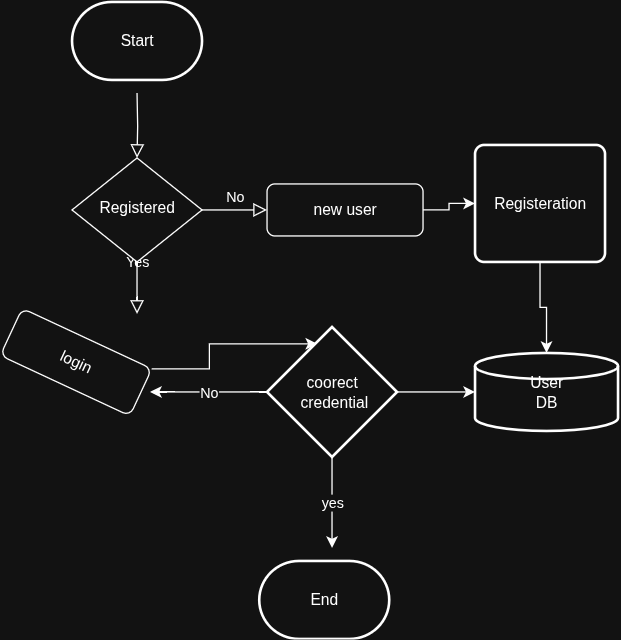

The diagram above was exported from draw.io. Its source (the exported page's mxGraphModel, read from the mxfile embedded in the PNG):
<mxGraphModel dx="1426" dy="825" grid="1" gridSize="10" guides="1" tooltips="1" connect="1" arrows="1" fold="1" page="1" pageScale="1" pageWidth="827" pageHeight="1169" math="0" shadow="0">
  <root>
    <mxCell id="0" />
    <mxCell id="1" parent="0" />
    <mxCell id="1zHoZXMRtudXZHXgKRmf-1" value="" style="rounded=0;html=1;jettySize=auto;orthogonalLoop=1;fontSize=11;endArrow=block;endFill=0;endSize=8;strokeWidth=1;shadow=0;labelBackgroundColor=none;edgeStyle=orthogonalEdgeStyle;" edge="1" parent="1" target="1zHoZXMRtudXZHXgKRmf-4">
      <mxGeometry relative="1" as="geometry">
        <mxPoint x="251.90929352182974" y="240" as="sourcePoint" />
      </mxGeometry>
    </mxCell>
    <mxCell id="1zHoZXMRtudXZHXgKRmf-2" value="Yes" style="rounded=0;html=1;jettySize=auto;orthogonalLoop=1;fontSize=11;endArrow=block;endFill=0;endSize=8;strokeWidth=1;shadow=0;labelBackgroundColor=none;edgeStyle=orthogonalEdgeStyle;" edge="1" parent="1" source="1zHoZXMRtudXZHXgKRmf-4">
      <mxGeometry y="20" relative="1" as="geometry">
        <mxPoint as="offset" />
        <mxPoint x="251.90929352182974" y="410" as="targetPoint" />
      </mxGeometry>
    </mxCell>
    <mxCell id="1zHoZXMRtudXZHXgKRmf-3" value="No" style="edgeStyle=orthogonalEdgeStyle;rounded=0;html=1;jettySize=auto;orthogonalLoop=1;fontSize=11;endArrow=block;endFill=0;endSize=8;strokeWidth=1;shadow=0;labelBackgroundColor=none;" edge="1" parent="1" source="1zHoZXMRtudXZHXgKRmf-4" target="1zHoZXMRtudXZHXgKRmf-6">
      <mxGeometry y="10" relative="1" as="geometry">
        <mxPoint as="offset" />
      </mxGeometry>
    </mxCell>
    <mxCell id="1zHoZXMRtudXZHXgKRmf-4" value="Registered" style="rhombus;whiteSpace=wrap;html=1;shadow=0;fontFamily=Helvetica;fontSize=12;align=center;strokeWidth=1;spacing=6;spacingTop=-4;" vertex="1" parent="1">
      <mxGeometry x="201.90929352182974" y="290" width="100" height="80" as="geometry" />
    </mxCell>
    <mxCell id="1zHoZXMRtudXZHXgKRmf-5" style="edgeStyle=orthogonalEdgeStyle;rounded=0;orthogonalLoop=1;jettySize=auto;html=1;entryX=0;entryY=0.5;entryDx=0;entryDy=0;" edge="1" parent="1" source="1zHoZXMRtudXZHXgKRmf-6" target="1zHoZXMRtudXZHXgKRmf-11">
      <mxGeometry relative="1" as="geometry" />
    </mxCell>
    <mxCell id="1zHoZXMRtudXZHXgKRmf-6" value="new user" style="rounded=1;whiteSpace=wrap;html=1;fontSize=12;glass=0;strokeWidth=1;shadow=0;" vertex="1" parent="1">
      <mxGeometry x="351.90929352182974" y="310" width="120" height="40" as="geometry" />
    </mxCell>
    <mxCell id="1zHoZXMRtudXZHXgKRmf-7" style="edgeStyle=orthogonalEdgeStyle;rounded=0;orthogonalLoop=1;jettySize=auto;html=1;exitX=0;exitY=1;exitDx=0;exitDy=0;entryX=0.386;entryY=0.13;entryDx=0;entryDy=0;entryPerimeter=0;" edge="1" parent="1" source="1zHoZXMRtudXZHXgKRmf-8" target="1zHoZXMRtudXZHXgKRmf-15">
      <mxGeometry relative="1" as="geometry">
        <mxPoint x="391.90929352182974" y="410" as="targetPoint" />
      </mxGeometry>
    </mxCell>
    <mxCell id="1zHoZXMRtudXZHXgKRmf-8" value="login" style="rounded=1;whiteSpace=wrap;html=1;fontSize=12;glass=0;strokeWidth=1;shadow=0;rotation=25;direction=west;" vertex="1" parent="1">
      <mxGeometry x="149.9992935218297" y="427.05999999999995" width="110" height="40" as="geometry" />
    </mxCell>
    <mxCell id="1zHoZXMRtudXZHXgKRmf-9" value="Start" style="strokeWidth=2;html=1;shape=mxgraph.flowchart.terminator;whiteSpace=wrap;" vertex="1" parent="1">
      <mxGeometry x="201.90929352182974" y="170" width="100" height="60" as="geometry" />
    </mxCell>
    <mxCell id="1zHoZXMRtudXZHXgKRmf-10" value="" style="edgeStyle=orthogonalEdgeStyle;rounded=0;orthogonalLoop=1;jettySize=auto;html=1;" edge="1" parent="1" source="1zHoZXMRtudXZHXgKRmf-11" target="1zHoZXMRtudXZHXgKRmf-12">
      <mxGeometry relative="1" as="geometry" />
    </mxCell>
    <mxCell id="1zHoZXMRtudXZHXgKRmf-11" value="Registeration" style="rounded=1;whiteSpace=wrap;html=1;absoluteArcSize=1;arcSize=14;strokeWidth=2;" vertex="1" parent="1">
      <mxGeometry x="511.90929352182974" y="280" width="100" height="90" as="geometry" />
    </mxCell>
    <mxCell id="1zHoZXMRtudXZHXgKRmf-12" value="User&lt;br&gt;DB" style="strokeWidth=2;html=1;shape=mxgraph.flowchart.database;whiteSpace=wrap;" vertex="1" parent="1">
      <mxGeometry x="511.90929352182974" y="440" width="110" height="60" as="geometry" />
    </mxCell>
    <mxCell id="1zHoZXMRtudXZHXgKRmf-13" value="No" style="edgeStyle=orthogonalEdgeStyle;rounded=0;orthogonalLoop=1;jettySize=auto;html=1;exitX=0;exitY=0.5;exitDx=0;exitDy=0;exitPerimeter=0;" edge="1" parent="1" source="1zHoZXMRtudXZHXgKRmf-15">
      <mxGeometry relative="1" as="geometry">
        <mxPoint x="261.90929352182974" y="470" as="targetPoint" />
      </mxGeometry>
    </mxCell>
    <mxCell id="1zHoZXMRtudXZHXgKRmf-14" value="yes" style="edgeStyle=orthogonalEdgeStyle;rounded=0;orthogonalLoop=1;jettySize=auto;html=1;exitX=0.5;exitY=1;exitDx=0;exitDy=0;exitPerimeter=0;" edge="1" parent="1" source="1zHoZXMRtudXZHXgKRmf-15">
      <mxGeometry relative="1" as="geometry">
        <mxPoint x="401.90929352182974" y="590" as="targetPoint" />
      </mxGeometry>
    </mxCell>
    <mxCell id="1zHoZXMRtudXZHXgKRmf-15" value="coorect&lt;div&gt;&amp;nbsp;credential&lt;/div&gt;" style="strokeWidth=2;html=1;shape=mxgraph.flowchart.decision;whiteSpace=wrap;" vertex="1" parent="1">
      <mxGeometry x="351.90929352182974" y="420" width="100" height="100" as="geometry" />
    </mxCell>
    <mxCell id="1zHoZXMRtudXZHXgKRmf-16" style="edgeStyle=orthogonalEdgeStyle;rounded=0;orthogonalLoop=1;jettySize=auto;html=1;entryX=0;entryY=0.5;entryDx=0;entryDy=0;entryPerimeter=0;" edge="1" parent="1" source="1zHoZXMRtudXZHXgKRmf-15" target="1zHoZXMRtudXZHXgKRmf-12">
      <mxGeometry relative="1" as="geometry" />
    </mxCell>
    <mxCell id="1zHoZXMRtudXZHXgKRmf-17" value="End" style="strokeWidth=2;html=1;shape=mxgraph.flowchart.terminator;whiteSpace=wrap;" vertex="1" parent="1">
      <mxGeometry x="345.90929352182974" y="600" width="100" height="60" as="geometry" />
    </mxCell>
  </root>
</mxGraphModel>